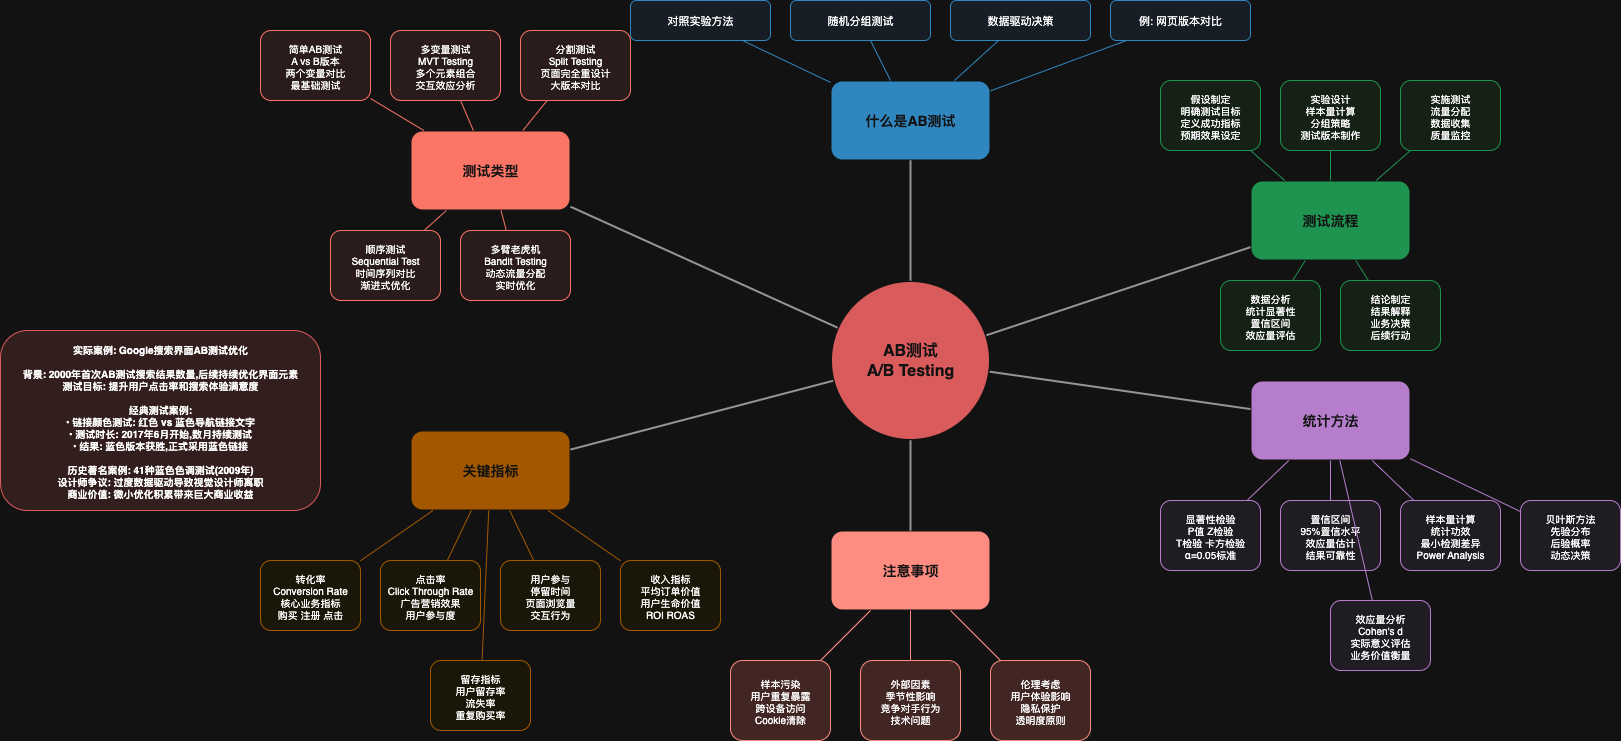

The diagram above was exported from draw.io. Its source (the exported page's mxGraphModel, read from the mxfile embedded in the PNG):
<mxGraphModel dx="1018" dy="689" grid="1" gridSize="10" guides="1" tooltips="1" connect="1" arrows="1" fold="1" page="1" pageScale="1" pageWidth="850" pageHeight="1100" math="0" shadow="0">
  <root>
    <mxCell id="0" />
    <mxCell id="1" parent="0" />
    <mxCell id="OdF_aQjBy2kQtk7AraD8-69" value="AB测试&#10;A/B Testing" style="ellipse;whiteSpace=wrap;html=1;aspect=fixed;fontSize=16;fontStyle=1;fillColor=#ff6b6b;strokeColor=#ffffff;fontColor=#ffffff;strokeWidth=3;" parent="1" vertex="1">
      <mxGeometry x="1360" y="690" width="160" height="160" as="geometry" />
    </mxCell>
    <mxCell id="OdF_aQjBy2kQtk7AraD8-70" value="什么是AB测试" style="rounded=1;whiteSpace=wrap;html=1;fontSize=14;fontStyle=1;fillColor=#3498db;strokeColor=#ffffff;fontColor=#ffffff;strokeWidth=2;" parent="1" vertex="1">
      <mxGeometry x="1360" y="490" width="160" height="80" as="geometry" />
    </mxCell>
    <mxCell id="OdF_aQjBy2kQtk7AraD8-71" value="对照实验方法" style="rounded=1;whiteSpace=wrap;html=1;fontSize=11;fillColor=#ebf3fd;strokeColor=#3498db;" parent="1" vertex="1">
      <mxGeometry x="1160" y="410" width="140" height="40" as="geometry" />
    </mxCell>
    <mxCell id="OdF_aQjBy2kQtk7AraD8-72" value="随机分组测试" style="rounded=1;whiteSpace=wrap;html=1;fontSize=11;fillColor=#ebf3fd;strokeColor=#3498db;" parent="1" vertex="1">
      <mxGeometry x="1320" y="410" width="140" height="40" as="geometry" />
    </mxCell>
    <mxCell id="OdF_aQjBy2kQtk7AraD8-73" value="数据驱动决策" style="rounded=1;whiteSpace=wrap;html=1;fontSize=11;fillColor=#ebf3fd;strokeColor=#3498db;" parent="1" vertex="1">
      <mxGeometry x="1480" y="410" width="140" height="40" as="geometry" />
    </mxCell>
    <mxCell id="OdF_aQjBy2kQtk7AraD8-74" value="例: 网页版本对比" style="rounded=1;whiteSpace=wrap;html=1;fontSize=11;fillColor=#ebf3fd;strokeColor=#3498db;" parent="1" vertex="1">
      <mxGeometry x="1640" y="410" width="140" height="40" as="geometry" />
    </mxCell>
    <mxCell id="OdF_aQjBy2kQtk7AraD8-75" value="测试类型" style="rounded=1;whiteSpace=wrap;html=1;fontSize=14;fontStyle=1;fillColor=#e74c3c;strokeColor=#ffffff;fontColor=#ffffff;strokeWidth=2;" parent="1" vertex="1">
      <mxGeometry x="940" y="540" width="160" height="80" as="geometry" />
    </mxCell>
    <mxCell id="OdF_aQjBy2kQtk7AraD8-76" value="简单AB测试&#10;A vs B版本&#10;两个变量对比&#10;最基础测试" style="rounded=1;whiteSpace=wrap;html=1;fontSize=10;fillColor=#fdedec;strokeColor=#e74c3c;" parent="1" vertex="1">
      <mxGeometry x="790" y="440" width="110" height="70" as="geometry" />
    </mxCell>
    <mxCell id="OdF_aQjBy2kQtk7AraD8-77" value="多变量测试&#10;MVT Testing&#10;多个元素组合&#10;交互效应分析" style="rounded=1;whiteSpace=wrap;html=1;fontSize=10;fillColor=#fdedec;strokeColor=#e74c3c;" parent="1" vertex="1">
      <mxGeometry x="920" y="440" width="110" height="70" as="geometry" />
    </mxCell>
    <mxCell id="OdF_aQjBy2kQtk7AraD8-78" value="分割测试&#10;Split Testing&#10;页面完全重设计&#10;大版本对比" style="rounded=1;whiteSpace=wrap;html=1;fontSize=10;fillColor=#fdedec;strokeColor=#e74c3c;" parent="1" vertex="1">
      <mxGeometry x="1050" y="440" width="110" height="70" as="geometry" />
    </mxCell>
    <mxCell id="OdF_aQjBy2kQtk7AraD8-79" value="顺序测试&#10;Sequential Test&#10;时间序列对比&#10;渐进式优化" style="rounded=1;whiteSpace=wrap;html=1;fontSize=10;fillColor=#fdedec;strokeColor=#e74c3c;" parent="1" vertex="1">
      <mxGeometry x="860" y="640" width="110" height="70" as="geometry" />
    </mxCell>
    <mxCell id="OdF_aQjBy2kQtk7AraD8-80" value="多臂老虎机&#10;Bandit Testing&#10;动态流量分配&#10;实时优化" style="rounded=1;whiteSpace=wrap;html=1;fontSize=10;fillColor=#fdedec;strokeColor=#e74c3c;" parent="1" vertex="1">
      <mxGeometry x="990" y="640" width="110" height="70" as="geometry" />
    </mxCell>
    <mxCell id="OdF_aQjBy2kQtk7AraD8-81" value="测试流程" style="rounded=1;whiteSpace=wrap;html=1;fontSize=14;fontStyle=1;fillColor=#27ae60;strokeColor=#ffffff;fontColor=#ffffff;strokeWidth=2;" parent="1" vertex="1">
      <mxGeometry x="1780" y="590" width="160" height="80" as="geometry" />
    </mxCell>
    <mxCell id="OdF_aQjBy2kQtk7AraD8-82" value="假设制定&#10;明确测试目标&#10;定义成功指标&#10;预期效果设定" style="rounded=1;whiteSpace=wrap;html=1;fontSize=10;fillColor=#e8f5e8;strokeColor=#27ae60;" parent="1" vertex="1">
      <mxGeometry x="1690" y="490" width="100" height="70" as="geometry" />
    </mxCell>
    <mxCell id="OdF_aQjBy2kQtk7AraD8-83" value="实验设计&#10;样本量计算&#10;分组策略&#10;测试版本制作" style="rounded=1;whiteSpace=wrap;html=1;fontSize=10;fillColor=#e8f5e8;strokeColor=#27ae60;" parent="1" vertex="1">
      <mxGeometry x="1810" y="490" width="100" height="70" as="geometry" />
    </mxCell>
    <mxCell id="OdF_aQjBy2kQtk7AraD8-84" value="实施测试&#10;流量分配&#10;数据收集&#10;质量监控" style="rounded=1;whiteSpace=wrap;html=1;fontSize=10;fillColor=#e8f5e8;strokeColor=#27ae60;" parent="1" vertex="1">
      <mxGeometry x="1930" y="490" width="100" height="70" as="geometry" />
    </mxCell>
    <mxCell id="OdF_aQjBy2kQtk7AraD8-85" value="数据分析&#10;统计显著性&#10;置信区间&#10;效应量评估" style="rounded=1;whiteSpace=wrap;html=1;fontSize=10;fillColor=#e8f5e8;strokeColor=#27ae60;" parent="1" vertex="1">
      <mxGeometry x="1750" y="690" width="100" height="70" as="geometry" />
    </mxCell>
    <mxCell id="OdF_aQjBy2kQtk7AraD8-86" value="结论制定&#10;结果解释&#10;业务决策&#10;后续行动" style="rounded=1;whiteSpace=wrap;html=1;fontSize=10;fillColor=#e8f5e8;strokeColor=#27ae60;" parent="1" vertex="1">
      <mxGeometry x="1870" y="690" width="100" height="70" as="geometry" />
    </mxCell>
    <mxCell id="OdF_aQjBy2kQtk7AraD8-87" value="关键指标" style="rounded=1;whiteSpace=wrap;html=1;fontSize=14;fontStyle=1;fillColor=#f39c12;strokeColor=#ffffff;fontColor=#ffffff;strokeWidth=2;" parent="1" vertex="1">
      <mxGeometry x="940" y="840" width="160" height="80" as="geometry" />
    </mxCell>
    <mxCell id="OdF_aQjBy2kQtk7AraD8-88" value="转化率&#10;Conversion Rate&#10;核心业务指标&#10;购买 注册 点击" style="rounded=1;whiteSpace=wrap;html=1;fontSize=10;fillColor=#fef9e7;strokeColor=#f39c12;" parent="1" vertex="1">
      <mxGeometry x="790" y="970" width="100" height="70" as="geometry" />
    </mxCell>
    <mxCell id="OdF_aQjBy2kQtk7AraD8-89" value="点击率&#10;Click Through Rate&#10;广告营销效果&#10;用户参与度" style="rounded=1;whiteSpace=wrap;html=1;fontSize=10;fillColor=#fef9e7;strokeColor=#f39c12;" parent="1" vertex="1">
      <mxGeometry x="910" y="970" width="100" height="70" as="geometry" />
    </mxCell>
    <mxCell id="OdF_aQjBy2kQtk7AraD8-90" value="用户参与&#10;停留时间&#10;页面浏览量&#10;交互行为" style="rounded=1;whiteSpace=wrap;html=1;fontSize=10;fillColor=#fef9e7;strokeColor=#f39c12;" parent="1" vertex="1">
      <mxGeometry x="1030" y="970" width="100" height="70" as="geometry" />
    </mxCell>
    <mxCell id="OdF_aQjBy2kQtk7AraD8-91" value="收入指标&#10;平均订单价值&#10;用户生命价值&#10;ROI ROAS" style="rounded=1;whiteSpace=wrap;html=1;fontSize=10;fillColor=#fef9e7;strokeColor=#f39c12;" parent="1" vertex="1">
      <mxGeometry x="1150" y="970" width="100" height="70" as="geometry" />
    </mxCell>
    <mxCell id="OdF_aQjBy2kQtk7AraD8-92" value="留存指标&#10;用户留存率&#10;流失率&#10;重复购买率" style="rounded=1;whiteSpace=wrap;html=1;fontSize=10;fillColor=#fef9e7;strokeColor=#f39c12;" parent="1" vertex="1">
      <mxGeometry x="960" y="1070" width="100" height="70" as="geometry" />
    </mxCell>
    <mxCell id="OdF_aQjBy2kQtk7AraD8-93" value="统计方法" style="rounded=1;whiteSpace=wrap;html=1;fontSize=14;fontStyle=1;fillColor=#9b59b6;strokeColor=#ffffff;fontColor=#ffffff;strokeWidth=2;" parent="1" vertex="1">
      <mxGeometry x="1780" y="790" width="160" height="80" as="geometry" />
    </mxCell>
    <mxCell id="OdF_aQjBy2kQtk7AraD8-94" value="显著性检验&#10;P值 Z检验&#10;T检验 卡方检验&#10;α=0.05标准" style="rounded=1;whiteSpace=wrap;html=1;fontSize=10;fillColor=#f4f0f8;strokeColor=#9b59b6;" parent="1" vertex="1">
      <mxGeometry x="1690" y="910" width="100" height="70" as="geometry" />
    </mxCell>
    <mxCell id="OdF_aQjBy2kQtk7AraD8-95" value="置信区间&#10;95%置信水平&#10;效应量估计&#10;结果可靠性" style="rounded=1;whiteSpace=wrap;html=1;fontSize=10;fillColor=#f4f0f8;strokeColor=#9b59b6;" parent="1" vertex="1">
      <mxGeometry x="1810" y="910" width="100" height="70" as="geometry" />
    </mxCell>
    <mxCell id="OdF_aQjBy2kQtk7AraD8-96" value="样本量计算&#10;统计功效&#10;最小检测差异&#10;Power Analysis" style="rounded=1;whiteSpace=wrap;html=1;fontSize=10;fillColor=#f4f0f8;strokeColor=#9b59b6;" parent="1" vertex="1">
      <mxGeometry x="1930" y="910" width="100" height="70" as="geometry" />
    </mxCell>
    <mxCell id="OdF_aQjBy2kQtk7AraD8-97" value="贝叶斯方法&#10;先验分布&#10;后验概率&#10;动态决策" style="rounded=1;whiteSpace=wrap;html=1;fontSize=10;fillColor=#f4f0f8;strokeColor=#9b59b6;" parent="1" vertex="1">
      <mxGeometry x="2050" y="910" width="100" height="70" as="geometry" />
    </mxCell>
    <mxCell id="OdF_aQjBy2kQtk7AraD8-98" value="效应量分析&#10;Cohen's d&#10;实际意义评估&#10;业务价值衡量" style="rounded=1;whiteSpace=wrap;html=1;fontSize=10;fillColor=#f4f0f8;strokeColor=#9b59b6;" parent="1" vertex="1">
      <mxGeometry x="1860" y="1010" width="100" height="70" as="geometry" />
    </mxCell>
    <mxCell id="OdF_aQjBy2kQtk7AraD8-99" value="注意事项" style="rounded=1;whiteSpace=wrap;html=1;fontSize=14;fontStyle=1;fillColor=#c0392b;strokeColor=#ffffff;fontColor=#ffffff;strokeWidth=2;" parent="1" vertex="1">
      <mxGeometry x="1360" y="940" width="160" height="80" as="geometry" />
    </mxCell>
    <mxCell id="OdF_aQjBy2kQtk7AraD8-100" value="样本污染&#10;用户重复暴露&#10;跨设备访问&#10;Cookie清除" style="rounded=1;whiteSpace=wrap;html=1;fontSize=10;fillColor=#fadbd8;strokeColor=#c0392b;" parent="1" vertex="1">
      <mxGeometry x="1260" y="1070" width="100" height="80" as="geometry" />
    </mxCell>
    <mxCell id="OdF_aQjBy2kQtk7AraD8-101" value="外部因素&#10;季节性影响&#10;竞争对手行为&#10;技术问题" style="rounded=1;whiteSpace=wrap;html=1;fontSize=10;fillColor=#fadbd8;strokeColor=#c0392b;" parent="1" vertex="1">
      <mxGeometry x="1390" y="1070" width="100" height="80" as="geometry" />
    </mxCell>
    <mxCell id="OdF_aQjBy2kQtk7AraD8-102" value="伦理考虑&#10;用户体验影响&#10;隐私保护&#10;透明度原则" style="rounded=1;whiteSpace=wrap;html=1;fontSize=10;fillColor=#fadbd8;strokeColor=#c0392b;" parent="1" vertex="1">
      <mxGeometry x="1520" y="1070" width="100" height="80" as="geometry" />
    </mxCell>
    <mxCell id="OdF_aQjBy2kQtk7AraD8-103" value="实际案例: Google搜索界面AB测试优化&#10;&#10;背景: 2000年首次AB测试搜索结果数量,后续持续优化界面元素&#10;测试目标: 提升用户点击率和搜索体验满意度&#10;&#10;经典测试案例:&#10;• 链接颜色测试: 红色 vs 蓝色导航链接文字&#10;• 测试时长: 2017年6月开始,数月持续测试&#10;• 结果: 蓝色版本获胜,正式采用蓝色链接&#10;&#10;历史著名案例: 41种蓝色色调测试(2009年)&#10;设计师争议: 过度数据驱动导致视觉设计师离职&#10;商业价值: 微小优化积累带来巨大商业收益" style="rounded=1;whiteSpace=wrap;html=1;fontSize=10;fillColor=#ffe6e6;strokeColor=#ff6b6b;fontStyle=1;" parent="1" vertex="1">
      <mxGeometry x="530" y="740" width="320" height="180" as="geometry" />
    </mxCell>
    <mxCell id="OdF_aQjBy2kQtk7AraD8-104" style="endArrow=none;html=1;strokeColor=#666666;strokeWidth=2;" parent="1" source="OdF_aQjBy2kQtk7AraD8-69" target="OdF_aQjBy2kQtk7AraD8-70" edge="1">
      <mxGeometry relative="1" as="geometry" />
    </mxCell>
    <mxCell id="OdF_aQjBy2kQtk7AraD8-105" style="endArrow=none;html=1;strokeColor=#666666;strokeWidth=2;" parent="1" source="OdF_aQjBy2kQtk7AraD8-69" target="OdF_aQjBy2kQtk7AraD8-75" edge="1">
      <mxGeometry relative="1" as="geometry" />
    </mxCell>
    <mxCell id="OdF_aQjBy2kQtk7AraD8-106" style="endArrow=none;html=1;strokeColor=#666666;strokeWidth=2;" parent="1" source="OdF_aQjBy2kQtk7AraD8-69" target="OdF_aQjBy2kQtk7AraD8-81" edge="1">
      <mxGeometry relative="1" as="geometry" />
    </mxCell>
    <mxCell id="OdF_aQjBy2kQtk7AraD8-107" style="endArrow=none;html=1;strokeColor=#666666;strokeWidth=2;" parent="1" source="OdF_aQjBy2kQtk7AraD8-69" target="OdF_aQjBy2kQtk7AraD8-87" edge="1">
      <mxGeometry relative="1" as="geometry" />
    </mxCell>
    <mxCell id="OdF_aQjBy2kQtk7AraD8-108" style="endArrow=none;html=1;strokeColor=#666666;strokeWidth=2;" parent="1" source="OdF_aQjBy2kQtk7AraD8-69" target="OdF_aQjBy2kQtk7AraD8-93" edge="1">
      <mxGeometry relative="1" as="geometry" />
    </mxCell>
    <mxCell id="OdF_aQjBy2kQtk7AraD8-109" style="endArrow=none;html=1;strokeColor=#666666;strokeWidth=2;" parent="1" source="OdF_aQjBy2kQtk7AraD8-69" target="OdF_aQjBy2kQtk7AraD8-99" edge="1">
      <mxGeometry relative="1" as="geometry" />
    </mxCell>
    <mxCell id="OdF_aQjBy2kQtk7AraD8-110" style="endArrow=none;html=1;strokeColor=#3498db;strokeWidth=1;" parent="1" source="OdF_aQjBy2kQtk7AraD8-70" target="OdF_aQjBy2kQtk7AraD8-71" edge="1">
      <mxGeometry relative="1" as="geometry" />
    </mxCell>
    <mxCell id="OdF_aQjBy2kQtk7AraD8-111" style="endArrow=none;html=1;strokeColor=#3498db;strokeWidth=1;" parent="1" source="OdF_aQjBy2kQtk7AraD8-70" target="OdF_aQjBy2kQtk7AraD8-72" edge="1">
      <mxGeometry relative="1" as="geometry" />
    </mxCell>
    <mxCell id="OdF_aQjBy2kQtk7AraD8-112" style="endArrow=none;html=1;strokeColor=#3498db;strokeWidth=1;" parent="1" source="OdF_aQjBy2kQtk7AraD8-70" target="OdF_aQjBy2kQtk7AraD8-73" edge="1">
      <mxGeometry relative="1" as="geometry" />
    </mxCell>
    <mxCell id="OdF_aQjBy2kQtk7AraD8-113" style="endArrow=none;html=1;strokeColor=#3498db;strokeWidth=1;" parent="1" source="OdF_aQjBy2kQtk7AraD8-70" target="OdF_aQjBy2kQtk7AraD8-74" edge="1">
      <mxGeometry relative="1" as="geometry" />
    </mxCell>
    <mxCell id="OdF_aQjBy2kQtk7AraD8-114" style="endArrow=none;html=1;strokeColor=#e74c3c;strokeWidth=1;" parent="1" source="OdF_aQjBy2kQtk7AraD8-75" target="OdF_aQjBy2kQtk7AraD8-76" edge="1">
      <mxGeometry relative="1" as="geometry" />
    </mxCell>
    <mxCell id="OdF_aQjBy2kQtk7AraD8-115" style="endArrow=none;html=1;strokeColor=#e74c3c;strokeWidth=1;" parent="1" source="OdF_aQjBy2kQtk7AraD8-75" target="OdF_aQjBy2kQtk7AraD8-77" edge="1">
      <mxGeometry relative="1" as="geometry" />
    </mxCell>
    <mxCell id="OdF_aQjBy2kQtk7AraD8-116" style="endArrow=none;html=1;strokeColor=#e74c3c;strokeWidth=1;" parent="1" source="OdF_aQjBy2kQtk7AraD8-75" target="OdF_aQjBy2kQtk7AraD8-78" edge="1">
      <mxGeometry relative="1" as="geometry" />
    </mxCell>
    <mxCell id="OdF_aQjBy2kQtk7AraD8-117" style="endArrow=none;html=1;strokeColor=#e74c3c;strokeWidth=1;" parent="1" source="OdF_aQjBy2kQtk7AraD8-75" target="OdF_aQjBy2kQtk7AraD8-79" edge="1">
      <mxGeometry relative="1" as="geometry" />
    </mxCell>
    <mxCell id="OdF_aQjBy2kQtk7AraD8-118" style="endArrow=none;html=1;strokeColor=#e74c3c;strokeWidth=1;" parent="1" source="OdF_aQjBy2kQtk7AraD8-75" target="OdF_aQjBy2kQtk7AraD8-80" edge="1">
      <mxGeometry relative="1" as="geometry" />
    </mxCell>
    <mxCell id="OdF_aQjBy2kQtk7AraD8-119" style="endArrow=none;html=1;strokeColor=#27ae60;strokeWidth=1;" parent="1" source="OdF_aQjBy2kQtk7AraD8-81" target="OdF_aQjBy2kQtk7AraD8-82" edge="1">
      <mxGeometry relative="1" as="geometry" />
    </mxCell>
    <mxCell id="OdF_aQjBy2kQtk7AraD8-120" style="endArrow=none;html=1;strokeColor=#27ae60;strokeWidth=1;" parent="1" source="OdF_aQjBy2kQtk7AraD8-81" target="OdF_aQjBy2kQtk7AraD8-83" edge="1">
      <mxGeometry relative="1" as="geometry" />
    </mxCell>
    <mxCell id="OdF_aQjBy2kQtk7AraD8-121" style="endArrow=none;html=1;strokeColor=#27ae60;strokeWidth=1;" parent="1" source="OdF_aQjBy2kQtk7AraD8-81" target="OdF_aQjBy2kQtk7AraD8-84" edge="1">
      <mxGeometry relative="1" as="geometry" />
    </mxCell>
    <mxCell id="OdF_aQjBy2kQtk7AraD8-122" style="endArrow=none;html=1;strokeColor=#27ae60;strokeWidth=1;" parent="1" source="OdF_aQjBy2kQtk7AraD8-81" target="OdF_aQjBy2kQtk7AraD8-85" edge="1">
      <mxGeometry relative="1" as="geometry" />
    </mxCell>
    <mxCell id="OdF_aQjBy2kQtk7AraD8-123" style="endArrow=none;html=1;strokeColor=#27ae60;strokeWidth=1;" parent="1" source="OdF_aQjBy2kQtk7AraD8-81" target="OdF_aQjBy2kQtk7AraD8-86" edge="1">
      <mxGeometry relative="1" as="geometry" />
    </mxCell>
    <mxCell id="OdF_aQjBy2kQtk7AraD8-124" style="endArrow=none;html=1;strokeColor=#f39c12;strokeWidth=1;" parent="1" source="OdF_aQjBy2kQtk7AraD8-87" target="OdF_aQjBy2kQtk7AraD8-88" edge="1">
      <mxGeometry relative="1" as="geometry" />
    </mxCell>
    <mxCell id="OdF_aQjBy2kQtk7AraD8-125" style="endArrow=none;html=1;strokeColor=#f39c12;strokeWidth=1;" parent="1" source="OdF_aQjBy2kQtk7AraD8-87" target="OdF_aQjBy2kQtk7AraD8-89" edge="1">
      <mxGeometry relative="1" as="geometry" />
    </mxCell>
    <mxCell id="OdF_aQjBy2kQtk7AraD8-126" style="endArrow=none;html=1;strokeColor=#f39c12;strokeWidth=1;" parent="1" source="OdF_aQjBy2kQtk7AraD8-87" target="OdF_aQjBy2kQtk7AraD8-90" edge="1">
      <mxGeometry relative="1" as="geometry" />
    </mxCell>
    <mxCell id="OdF_aQjBy2kQtk7AraD8-127" style="endArrow=none;html=1;strokeColor=#f39c12;strokeWidth=1;" parent="1" source="OdF_aQjBy2kQtk7AraD8-87" target="OdF_aQjBy2kQtk7AraD8-91" edge="1">
      <mxGeometry relative="1" as="geometry" />
    </mxCell>
    <mxCell id="OdF_aQjBy2kQtk7AraD8-128" style="endArrow=none;html=1;strokeColor=#f39c12;strokeWidth=1;" parent="1" source="OdF_aQjBy2kQtk7AraD8-87" target="OdF_aQjBy2kQtk7AraD8-92" edge="1">
      <mxGeometry relative="1" as="geometry" />
    </mxCell>
    <mxCell id="OdF_aQjBy2kQtk7AraD8-129" style="endArrow=none;html=1;strokeColor=#9b59b6;strokeWidth=1;" parent="1" source="OdF_aQjBy2kQtk7AraD8-93" target="OdF_aQjBy2kQtk7AraD8-94" edge="1">
      <mxGeometry relative="1" as="geometry" />
    </mxCell>
    <mxCell id="OdF_aQjBy2kQtk7AraD8-130" style="endArrow=none;html=1;strokeColor=#9b59b6;strokeWidth=1;" parent="1" source="OdF_aQjBy2kQtk7AraD8-93" target="OdF_aQjBy2kQtk7AraD8-95" edge="1">
      <mxGeometry relative="1" as="geometry" />
    </mxCell>
    <mxCell id="OdF_aQjBy2kQtk7AraD8-131" style="endArrow=none;html=1;strokeColor=#9b59b6;strokeWidth=1;" parent="1" source="OdF_aQjBy2kQtk7AraD8-93" target="OdF_aQjBy2kQtk7AraD8-96" edge="1">
      <mxGeometry relative="1" as="geometry" />
    </mxCell>
    <mxCell id="OdF_aQjBy2kQtk7AraD8-132" style="endArrow=none;html=1;strokeColor=#9b59b6;strokeWidth=1;" parent="1" source="OdF_aQjBy2kQtk7AraD8-93" target="OdF_aQjBy2kQtk7AraD8-97" edge="1">
      <mxGeometry relative="1" as="geometry" />
    </mxCell>
    <mxCell id="OdF_aQjBy2kQtk7AraD8-133" style="endArrow=none;html=1;strokeColor=#9b59b6;strokeWidth=1;" parent="1" source="OdF_aQjBy2kQtk7AraD8-93" target="OdF_aQjBy2kQtk7AraD8-98" edge="1">
      <mxGeometry relative="1" as="geometry" />
    </mxCell>
    <mxCell id="OdF_aQjBy2kQtk7AraD8-134" style="endArrow=none;html=1;strokeColor=#c0392b;strokeWidth=1;" parent="1" source="OdF_aQjBy2kQtk7AraD8-99" target="OdF_aQjBy2kQtk7AraD8-100" edge="1">
      <mxGeometry relative="1" as="geometry" />
    </mxCell>
    <mxCell id="OdF_aQjBy2kQtk7AraD8-135" style="endArrow=none;html=1;strokeColor=#c0392b;strokeWidth=1;" parent="1" source="OdF_aQjBy2kQtk7AraD8-99" target="OdF_aQjBy2kQtk7AraD8-101" edge="1">
      <mxGeometry relative="1" as="geometry" />
    </mxCell>
    <mxCell id="OdF_aQjBy2kQtk7AraD8-136" style="endArrow=none;html=1;strokeColor=#c0392b;strokeWidth=1;" parent="1" source="OdF_aQjBy2kQtk7AraD8-99" target="OdF_aQjBy2kQtk7AraD8-102" edge="1">
      <mxGeometry relative="1" as="geometry" />
    </mxCell>
  </root>
</mxGraphModel>